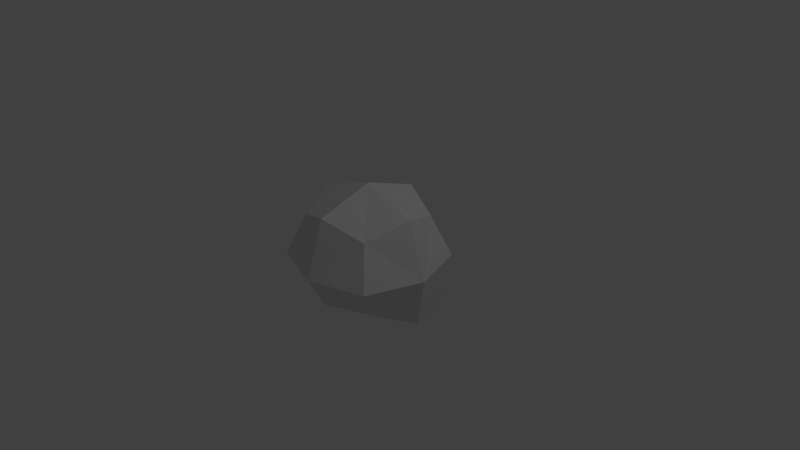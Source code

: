 # Source: bandit.blend  (saved by Blender 2.78.0; exported with 4.5.12 LTS)
import bpy
from mathutils import Matrix  # noqa: F401  (used for matrix-valued properties, if any)

bpy.ops.wm.read_factory_settings(use_empty=True)
scene = bpy.context.scene
scene.name = 'Scene'

# ---- collections
col_collection_1 = bpy.data.collections.new('Collection 1'); scene.collection.children.link(col_collection_1)

# ---- world
world_world = bpy.data.worlds.new('World'); scene.world = world_world
world_world.color = (0.05088, 0.05088, 0.05088)
world_world.use_sun_shadow = False
world_world.sun_shadow_jitter_overblur = 0.0
world_world.cycles.sampling_method = 'MANUAL'

# ---- cameras
cam_camera = bpy.data.cameras.new('Camera')
cam_camera.clip_end = 100.0
cam_camera.lens = 35.0
cam_camera.sensor_width = 32.0
cam_camera.sensor_height = 18.0
cam_camera.ortho_scale = 7.314
cam_camera.dof.focus_distance = 0.0
cam_camera.dof.aperture_fstop = 128.0

# ---- lights
light_lamp = bpy.data.lights.new('Lamp', 'POINT')
light_lamp.transmission_factor = 0.0
light_lamp.cutoff_distance = 30.0
light_lamp.energy = 100.0
light_lamp.shadow_buffer_clip_start = 1.001
light_lamp.shadow_soft_size = 0.1
light_lamp.shadow_maximum_resolution = 0.006
light_lamp.use_absolute_resolution = True

# ---- meshes
me_cube = bpy.data.meshes.new('Cube')
me_cube.from_pydata([(-1.0, 0.0, 0.0), (0.0, 1.0, 0.0), (1.0, 0.0, 0.0), (0.0, -1.0, 0.0), (-1.718e-18, 0.1653, -1.033), (0.0, 0.0, 1.0), (-0.75, 0.1508, -0.783), (-0.75, -0.75, 0.0), (-0.75, 0.0, 0.75), (-0.75, 0.75, 0.0), (-2.064e-18, 0.9169, -1.037), (0.0, 0.75, 0.75), (0.75, 0.75, 0.0), (0.75, 0.1508, -0.783), (0.75, 0.0, 0.75), (0.75, -0.75, 0.0), (0.0, -0.75, -0.4514), (0.0, -0.75, 0.75), (-0.5556, -0.5556, -0.2569), (-0.5556, -0.5556, 0.5556), (-0.5556, 0.7115, -0.8547), (-0.5556, 0.5556, 0.5556), (0.5556, -0.5556, -0.2569), (0.5556, -0.5556, 0.5556), (0.5556, 0.7115, -0.8547), (0.5556, 0.5556, 0.5556)], [], [(0, 6, 18, 7), (0, 7, 19, 8), (0, 8, 21, 9), (0, 9, 20, 6), (1, 10, 20, 9), (1, 9, 21, 11), (1, 11, 25, 12), (1, 12, 24, 10), (2, 13, 24, 12), (2, 12, 25, 14), (2, 14, 23, 15), (2, 15, 22, 13), (3, 16, 22, 15), (3, 15, 23, 17), (3, 17, 19, 7), (3, 7, 18, 16), (4, 6, 20, 10), (4, 10, 24, 13), (4, 13, 22, 16), (4, 16, 18, 6), (5, 14, 25, 11), (5, 11, 21, 8), (5, 8, 19, 17), (5, 17, 23, 14)])
me_cube.use_remesh_preserve_volume = False
me_cube.use_remesh_preserve_attributes = False
me_cube.use_mirror_vertex_groups = False
me_cube.update()

# ---- objects
ob_cube = bpy.data.objects.new('Cube', me_cube)
ob_lamp = bpy.data.objects.new('Lamp', light_lamp)
ob_camera = bpy.data.objects.new('Camera', cam_camera)

# ---- transforms, parenting, visibility, modifiers, constraints
ob_cube.location = (0.0, 0.0, 0.0)
ob_cube.lineart.crease_threshold = 0.0
_m = ob_cube.modifiers.new('Subsurf', 'SUBSURF')
_m.uv_smooth = 'PRESERVE_CORNERS'
_m.quality = 0
_m.subdivision_type = 'SIMPLE'
_m.levels = 2
_m.render_levels = 0
_m.show_only_control_edges = False
ob_lamp.location = (4.076, 1.005, 5.904)
ob_lamp.rotation_euler = (0.6503, 0.05522, 1.866)
ob_lamp.lock_rotations_4d = False
ob_lamp.empty_display_type = 'ARROWS'
ob_lamp.color = (0.0, 0.0, 0.0, 0.0)
ob_lamp.lineart.crease_threshold = 0.0
ob_camera.location = (7.481, -6.508, 5.344)
ob_camera.rotation_euler = (1.109, 0.0, 0.8149)
ob_camera.lock_rotations_4d = False
ob_camera.empty_display_type = 'ARROWS'
ob_camera.color = (0.0, 0.0, 0.0, 0.0)
ob_camera.display_type = 'WIRE'
ob_camera.lineart.crease_threshold = 0.0

# ---- collection membership
col_collection_1.objects.link(ob_cube)
col_collection_1.objects.link(ob_lamp)
col_collection_1.objects.link(ob_camera)

# ---- scene / render settings (as saved in the file)
scene.camera = ob_camera
scene.frame_start = 1; scene.frame_end = 250; scene.frame_set(1)
scene.render.engine = 'BLENDER_EEVEE_NEXT'
scene.render.resolution_percentage = 50
scene.render.dither_intensity = 0.0
scene.cycles.use_denoising = False
scene.cycles.samples = 128
scene.cycles.sampling_pattern = 'TABULATED_SOBOL'
scene.cycles.light_sampling_threshold = 0.0
scene.cycles.use_adaptive_sampling = False
scene.cycles.use_light_tree = False
scene.cycles.blur_glossy = 0.0
scene.cycles.sample_clamp_indirect = 0.0
scene.view_settings.view_transform = 'Standard'
bpy.context.view_layer.update()
